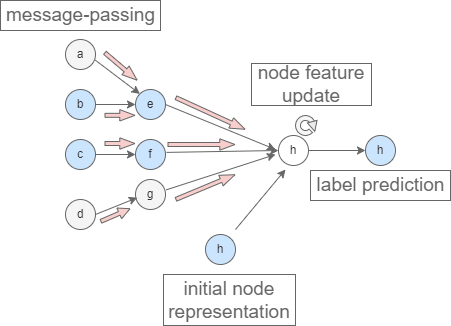

The diagram above was exported from draw.io. Its source (the exported page's mxGraphModel, read from the mxfile embedded in the PNG):
<mxGraphModel dx="1103" dy="582" grid="1" gridSize="10" guides="1" tooltips="1" connect="1" arrows="1" fold="1" page="1" pageScale="1" pageWidth="827" pageHeight="1169" background="#CCE5FF" math="0" shadow="0">
  <root>
    <mxCell id="0" />
    <mxCell id="1" parent="0" />
    <mxCell id="sl6-Ozgfga-5Dtlk7ssh-1" value="e" style="ellipse;whiteSpace=wrap;html=1;aspect=fixed;fillColor=#CCE5FF;fontColor=#333333;strokeColor=#666666;" parent="1" vertex="1">
      <mxGeometry x="235" y="304" width="30" height="30" as="geometry" />
    </mxCell>
    <mxCell id="sl6-Ozgfga-5Dtlk7ssh-2" value="a" style="ellipse;whiteSpace=wrap;html=1;aspect=fixed;fillColor=#f5f5f5;fontColor=#333333;strokeColor=#666666;" parent="1" vertex="1">
      <mxGeometry x="165" y="254" width="30" height="30" as="geometry" />
    </mxCell>
    <mxCell id="sl6-Ozgfga-5Dtlk7ssh-3" value="c" style="ellipse;whiteSpace=wrap;html=1;aspect=fixed;fillColor=#CCE5FF;strokeColor=#666666;fontColor=#333333;" parent="1" vertex="1">
      <mxGeometry x="165" y="354" width="30" height="30" as="geometry" />
    </mxCell>
    <mxCell id="sl6-Ozgfga-5Dtlk7ssh-4" value="b" style="ellipse;whiteSpace=wrap;html=1;aspect=fixed;fillColor=#CCE5FF;fontColor=#333333;strokeColor=#666666;" parent="1" vertex="1">
      <mxGeometry x="165" y="304" width="30" height="30" as="geometry" />
    </mxCell>
    <mxCell id="sl6-Ozgfga-5Dtlk7ssh-7" value="h" style="ellipse;whiteSpace=wrap;html=1;aspect=fixed;fillColor=#FFFFFF;fontColor=#333333;strokeColor=#666666;" parent="1" vertex="1">
      <mxGeometry x="378" y="350" width="30" height="30" as="geometry" />
    </mxCell>
    <mxCell id="sl6-Ozgfga-5Dtlk7ssh-8" value="" style="endArrow=classic;html=1;rounded=0;entryX=0;entryY=0;entryDx=0;entryDy=0;exitX=0.994;exitY=0.689;exitDx=0;exitDy=0;exitPerimeter=0;strokeColor=#666666;" parent="1" source="sl6-Ozgfga-5Dtlk7ssh-2" target="sl6-Ozgfga-5Dtlk7ssh-1" edge="1">
      <mxGeometry width="50" height="50" relative="1" as="geometry">
        <mxPoint x="201" y="284" as="sourcePoint" />
        <mxPoint x="335" y="224" as="targetPoint" />
      </mxGeometry>
    </mxCell>
    <mxCell id="sl6-Ozgfga-5Dtlk7ssh-9" value="" style="endArrow=classic;html=1;rounded=0;exitX=1;exitY=0.5;exitDx=0;exitDy=0;entryX=0;entryY=0.5;entryDx=0;entryDy=0;strokeColor=#666666;" parent="1" source="sl6-Ozgfga-5Dtlk7ssh-4" target="sl6-Ozgfga-5Dtlk7ssh-1" edge="1">
      <mxGeometry width="50" height="50" relative="1" as="geometry">
        <mxPoint x="305" y="334" as="sourcePoint" />
        <mxPoint x="395" y="539" as="targetPoint" />
      </mxGeometry>
    </mxCell>
    <mxCell id="sl6-Ozgfga-5Dtlk7ssh-12" value="" style="endArrow=classic;html=1;rounded=0;exitX=1;exitY=0.5;exitDx=0;exitDy=0;strokeColor=#666666;" parent="1" source="sl6-Ozgfga-5Dtlk7ssh-1" edge="1">
      <mxGeometry width="50" height="50" relative="1" as="geometry">
        <mxPoint x="285" y="534" as="sourcePoint" />
        <mxPoint x="375" y="364" as="targetPoint" />
      </mxGeometry>
    </mxCell>
    <mxCell id="sl6-Ozgfga-5Dtlk7ssh-20" value="" style="verticalLabelPosition=bottom;verticalAlign=top;html=1;shape=mxgraph.basic.partConcEllipse;startAngle=0.25;endAngle=0.1;arcWidth=0.5;fontSize=12;strokeColor=#666666;strokeWidth=1;rotation=45;fillColor=#f5f5f5;fontColor=#333333;" parent="1" vertex="1">
      <mxGeometry x="395" y="330" width="20" height="20" as="geometry" />
    </mxCell>
    <mxCell id="sl6-Ozgfga-5Dtlk7ssh-21" value="" style="triangle;whiteSpace=wrap;html=1;fontSize=12;strokeWidth=1;rotation=75;strokeColor=#666666;fillColor=#EBEBEB;" parent="1" vertex="1">
      <mxGeometry x="408" y="336" width="10" height="10" as="geometry" />
    </mxCell>
    <mxCell id="sl6-Ozgfga-5Dtlk7ssh-24" value="" style="endArrow=classic;html=1;rounded=0;fontSize=12;exitX=1;exitY=0.5;exitDx=0;exitDy=0;entryX=0;entryY=0.5;entryDx=0;entryDy=0;strokeColor=#666666;" parent="1" source="sl6-Ozgfga-5Dtlk7ssh-7" target="sl6-Ozgfga-5Dtlk7ssh-25" edge="1">
      <mxGeometry width="50" height="50" relative="1" as="geometry">
        <mxPoint x="395" y="394" as="sourcePoint" />
        <mxPoint x="435" y="369" as="targetPoint" />
      </mxGeometry>
    </mxCell>
    <mxCell id="sl6-Ozgfga-5Dtlk7ssh-25" value="h" style="ellipse;whiteSpace=wrap;html=1;aspect=fixed;fillColor=#CCE5FF;fontColor=#333333;strokeColor=#666666;" parent="1" vertex="1">
      <mxGeometry x="465" y="350" width="30" height="30" as="geometry" />
    </mxCell>
    <mxCell id="sl6-Ozgfga-5Dtlk7ssh-27" value="" style="endArrow=classic;html=1;rounded=0;fontSize=12;exitX=1;exitY=0.5;exitDx=0;exitDy=0;entryX=0;entryY=0.5;entryDx=0;entryDy=0;strokeColor=#666666;" parent="1" source="sl6-Ozgfga-5Dtlk7ssh-3" target="sl6-Ozgfga-5Dtlk7ssh-28" edge="1">
      <mxGeometry width="50" height="50" relative="1" as="geometry">
        <mxPoint x="250" y="369" as="sourcePoint" />
        <mxPoint x="230" y="371" as="targetPoint" />
      </mxGeometry>
    </mxCell>
    <mxCell id="sl6-Ozgfga-5Dtlk7ssh-28" value="f" style="ellipse;whiteSpace=wrap;html=1;aspect=fixed;fillColor=#CCE5FF;fontColor=#333333;strokeColor=#666666;" parent="1" vertex="1">
      <mxGeometry x="235" y="354" width="30" height="30" as="geometry" />
    </mxCell>
    <mxCell id="sl6-Ozgfga-5Dtlk7ssh-30" value="" style="endArrow=classic;html=1;rounded=0;fontSize=12;entryX=0;entryY=0.5;entryDx=0;entryDy=0;exitX=1.032;exitY=0.43;exitDx=0;exitDy=0;exitPerimeter=0;strokeColor=#666666;" parent="1" source="sl6-Ozgfga-5Dtlk7ssh-28" target="sl6-Ozgfga-5Dtlk7ssh-7" edge="1">
      <mxGeometry width="50" height="50" relative="1" as="geometry">
        <mxPoint x="245" y="384" as="sourcePoint" />
        <mxPoint x="295" y="334" as="targetPoint" />
      </mxGeometry>
    </mxCell>
    <mxCell id="sl6-Ozgfga-5Dtlk7ssh-33" value="" style="endArrow=classic;html=1;rounded=0;fontSize=12;strokeColor=#666666;" parent="1" edge="1">
      <mxGeometry width="50" height="50" relative="1" as="geometry">
        <mxPoint x="335" y="444" as="sourcePoint" />
        <mxPoint x="385" y="384" as="targetPoint" />
      </mxGeometry>
    </mxCell>
    <mxCell id="sl6-Ozgfga-5Dtlk7ssh-35" value="h" style="ellipse;whiteSpace=wrap;html=1;aspect=fixed;fillColor=#CCE5FF;fontColor=#333333;strokeColor=#666666;" parent="1" vertex="1">
      <mxGeometry x="305" y="449" width="30" height="30" as="geometry" />
    </mxCell>
    <mxCell id="sl6-Ozgfga-5Dtlk7ssh-36" value="d" style="ellipse;whiteSpace=wrap;html=1;aspect=fixed;fillColor=#f5f5f5;fontColor=#333333;strokeColor=#666666;" parent="1" vertex="1">
      <mxGeometry x="165" y="414" width="30" height="30" as="geometry" />
    </mxCell>
    <mxCell id="sl6-Ozgfga-5Dtlk7ssh-37" value="g" style="ellipse;whiteSpace=wrap;html=1;aspect=fixed;fillColor=#f5f5f5;fontColor=#333333;strokeColor=#666666;" parent="1" vertex="1">
      <mxGeometry x="235" y="394" width="30" height="30" as="geometry" />
    </mxCell>
    <mxCell id="sl6-Ozgfga-5Dtlk7ssh-38" value="" style="endArrow=classic;html=1;rounded=0;fontSize=16;exitX=1;exitY=0.5;exitDx=0;exitDy=0;entryX=0.059;entryY=0.606;entryDx=0;entryDy=0;entryPerimeter=0;strokeColor=#666666;" parent="1" source="sl6-Ozgfga-5Dtlk7ssh-36" target="sl6-Ozgfga-5Dtlk7ssh-37" edge="1">
      <mxGeometry width="50" height="50" relative="1" as="geometry">
        <mxPoint x="215" y="424" as="sourcePoint" />
        <mxPoint x="265" y="374" as="targetPoint" />
      </mxGeometry>
    </mxCell>
    <mxCell id="sl6-Ozgfga-5Dtlk7ssh-39" value="" style="endArrow=classic;html=1;rounded=0;fontSize=16;exitX=1.022;exitY=0.346;exitDx=0;exitDy=0;exitPerimeter=0;strokeColor=#666666;" parent="1" source="sl6-Ozgfga-5Dtlk7ssh-37" edge="1">
      <mxGeometry width="50" height="50" relative="1" as="geometry">
        <mxPoint x="273.23" y="394" as="sourcePoint" />
        <mxPoint x="375" y="369" as="targetPoint" />
      </mxGeometry>
    </mxCell>
    <mxCell id="sl6-Ozgfga-5Dtlk7ssh-40" value="" style="endArrow=block;html=1;rounded=0;fontSize=16;endWidth=6.333333333333333;shape=flexArrow;endFill=0;strokeWidth=1;endSize=4.74;startSize=2;targetPerimeterSpacing=0;strokeColor=#666666;fillColor=#f8cecc;width=4;" parent="1" edge="1">
      <mxGeometry width="50" height="50" relative="1" as="geometry">
        <mxPoint x="204" y="267" as="sourcePoint" />
        <mxPoint x="237" y="295" as="targetPoint" />
      </mxGeometry>
    </mxCell>
    <mxCell id="sl6-Ozgfga-5Dtlk7ssh-42" value="" style="endArrow=block;html=1;rounded=0;fontSize=16;endWidth=6.333333333333333;shape=flexArrow;endFill=0;strokeWidth=1;endSize=4.74;startSize=2;targetPerimeterSpacing=0;strokeColor=#666666;fillColor=#f8cecc;width=4;" parent="1" edge="1">
      <mxGeometry width="50" height="50" relative="1" as="geometry">
        <mxPoint x="275" y="312" as="sourcePoint" />
        <mxPoint x="345" y="344" as="targetPoint" />
      </mxGeometry>
    </mxCell>
    <mxCell id="sl6-Ozgfga-5Dtlk7ssh-43" value="" style="endArrow=block;html=1;rounded=0;fontSize=16;endWidth=6.333333333333333;shape=flexArrow;endFill=0;strokeWidth=1;endSize=4.74;startSize=2;targetPerimeterSpacing=0;strokeColor=#666666;fillColor=#f8cecc;width=4;" parent="1" edge="1">
      <mxGeometry width="50" height="50" relative="1" as="geometry">
        <mxPoint x="204" y="358" as="sourcePoint" />
        <mxPoint x="235" y="358" as="targetPoint" />
      </mxGeometry>
    </mxCell>
    <mxCell id="sl6-Ozgfga-5Dtlk7ssh-44" value="" style="endArrow=block;html=1;rounded=0;fontSize=16;endWidth=6.333333333333333;shape=flexArrow;endFill=0;strokeWidth=1;endSize=4.74;startSize=2;targetPerimeterSpacing=0;strokeColor=#666666;fillColor=#f8cecc;width=4;" parent="1" edge="1">
      <mxGeometry width="50" height="50" relative="1" as="geometry">
        <mxPoint x="204" y="329.83" as="sourcePoint" />
        <mxPoint x="235" y="329.83" as="targetPoint" />
      </mxGeometry>
    </mxCell>
    <mxCell id="sl6-Ozgfga-5Dtlk7ssh-45" value="" style="endArrow=block;html=1;rounded=0;fontSize=16;endWidth=6.333333333333333;shape=flexArrow;endFill=0;strokeWidth=1;endSize=4.74;startSize=2;targetPerimeterSpacing=0;strokeColor=#666666;fillColor=#f8cecc;width=4;" parent="1" edge="1">
      <mxGeometry width="50" height="50" relative="1" as="geometry">
        <mxPoint x="267" y="359" as="sourcePoint" />
        <mxPoint x="335" y="359" as="targetPoint" />
      </mxGeometry>
    </mxCell>
    <mxCell id="sl6-Ozgfga-5Dtlk7ssh-46" value="" style="endArrow=block;html=1;rounded=0;fontSize=16;endWidth=6.333333333333333;shape=flexArrow;endFill=0;strokeWidth=1;endSize=4.74;startSize=2;targetPerimeterSpacing=0;strokeColor=#666666;fillColor=#f8cecc;width=4;" parent="1" edge="1">
      <mxGeometry width="50" height="50" relative="1" as="geometry">
        <mxPoint x="275" y="414" as="sourcePoint" />
        <mxPoint x="335" y="389" as="targetPoint" />
      </mxGeometry>
    </mxCell>
    <mxCell id="sl6-Ozgfga-5Dtlk7ssh-47" value="" style="endArrow=block;html=1;rounded=0;fontSize=16;endWidth=6.666666666666667;shape=flexArrow;endFill=0;strokeWidth=1;endSize=3.59;startSize=2;targetPerimeterSpacing=0;strokeColor=#666666;fillColor=#f8cecc;width=4;" parent="1" edge="1">
      <mxGeometry width="50" height="50" relative="1" as="geometry">
        <mxPoint x="200" y="436" as="sourcePoint" />
        <mxPoint x="230" y="423" as="targetPoint" />
      </mxGeometry>
    </mxCell>
    <mxCell id="cQtb5Tq8Dao0aD81tW0M-1" value="&lt;font style=&quot;font-size: 19px&quot;&gt;message-passing&lt;/font&gt;" style="text;html=1;align=center;verticalAlign=middle;resizable=0;points=[];autosize=1;strokeColor=#666666;fillColor=none;fontSize=15;fontColor=#666666;" parent="1" vertex="1">
      <mxGeometry x="100" y="215" width="160" height="30" as="geometry" />
    </mxCell>
    <mxCell id="cQtb5Tq8Dao0aD81tW0M-2" value="&lt;font style=&quot;font-size: 19px&quot;&gt;label prediction&lt;/font&gt;" style="text;html=1;align=center;verticalAlign=middle;resizable=0;points=[];autosize=1;strokeColor=#666666;fillColor=none;fontSize=15;fontColor=#666666;" parent="1" vertex="1">
      <mxGeometry x="410" y="385" width="140" height="30" as="geometry" />
    </mxCell>
    <mxCell id="cQtb5Tq8Dao0aD81tW0M-6" value="&lt;font style=&quot;font-size: 19px&quot;&gt;node feature&lt;br&gt;update&lt;/font&gt;" style="rounded=0;whiteSpace=wrap;html=1;fontSize=15;strokeColor=#666666;fillColor=none;fontColor=#666666;" parent="1" vertex="1">
      <mxGeometry x="351" y="278" width="120" height="42" as="geometry" />
    </mxCell>
    <mxCell id="cQtb5Tq8Dao0aD81tW0M-7" value="&lt;font&gt;initial node&lt;br style=&quot;font-size: 19px&quot;&gt;representation&lt;/font&gt;" style="rounded=0;whiteSpace=wrap;html=1;labelBackgroundColor=none;fontSize=19;fontColor=#666666;strokeColor=#666666;fillColor=none;" parent="1" vertex="1">
      <mxGeometry x="263" y="489" width="132" height="51" as="geometry" />
    </mxCell>
  </root>
</mxGraphModel>